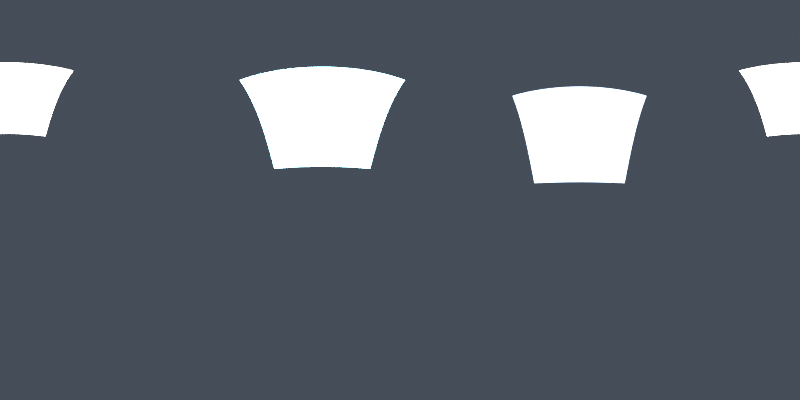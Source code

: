 # Source: elite-studio-source.blend  (saved by Blender 4.3.34; exported with 4.5.12 LTS)
import bpy
from mathutils import Matrix  # noqa: F401  (used for matrix-valued properties, if any)

bpy.ops.wm.read_factory_settings(use_empty=True)
scene = bpy.context.scene
scene.name = 'Scene'

# ---- materials (node trees are filled in below, after node groups)
mat_fill_original_studio_radiance = bpy.data.materials.new('Fill_Original_Studio_Radiance')
mat_key_original_studio_radiance = bpy.data.materials.new('Key_Original_Studio_Radiance')
mat_rim_original_studio_radiance = bpy.data.materials.new('Rim_Original_Studio_Radiance')

# ---- material node trees
mat_fill_original_studio_radiance.use_nodes = True; mat_fill_original_studio_radiance.node_tree.nodes.clear()
_N = mat_fill_original_studio_radiance.node_tree.nodes; _L = mat_fill_original_studio_radiance.node_tree.links
n0 = _N.new('ShaderNodeEmission'); n0.name = 'Emission'; n0.location = (0, 0)
n0.inputs[0].default_value = (0.54, 0.72, 1.0, 1.0)
n0.inputs[1].default_value = 4.974
n1 = _N.new('ShaderNodeOutputMaterial'); n1.name = 'Material Output'; n1.location = (0, 0)
_L.new(n0.outputs[0], n1.inputs[0])
n1.is_active_output = True
mat_key_original_studio_radiance.use_nodes = True; mat_key_original_studio_radiance.node_tree.nodes.clear()
_N = mat_key_original_studio_radiance.node_tree.nodes; _L = mat_key_original_studio_radiance.node_tree.links
n0 = _N.new('ShaderNodeEmission'); n0.name = 'Emission'; n0.location = (0, 0)
n0.inputs[0].default_value = (1.0, 0.93, 0.83, 1.0)
n0.inputs[1].default_value = 9.947
n1 = _N.new('ShaderNodeOutputMaterial'); n1.name = 'Material Output'; n1.location = (0, 0)
_L.new(n0.outputs[0], n1.inputs[0])
n1.is_active_output = True
mat_rim_original_studio_radiance.use_nodes = True; mat_rim_original_studio_radiance.node_tree.nodes.clear()
_N = mat_rim_original_studio_radiance.node_tree.nodes; _L = mat_rim_original_studio_radiance.node_tree.links
n0 = _N.new('ShaderNodeEmission'); n0.name = 'Emission'; n0.location = (0, 0)
n0.inputs[0].default_value = (0.36, 0.85, 1.0, 1.0)
n0.inputs[1].default_value = 15.92
n1 = _N.new('ShaderNodeOutputMaterial'); n1.name = 'Material Output'; n1.location = (0, 0)
_L.new(n0.outputs[0], n1.inputs[0])
n1.is_active_output = True

# ---- world
world_b2_studio = bpy.data.worlds.new('B2_Studio'); scene.world = world_b2_studio
world_b2_studio.use_nodes = True; world_b2_studio.node_tree.nodes.clear()
_N = world_b2_studio.node_tree.nodes; _L = world_b2_studio.node_tree.links
n0 = _N.new('ShaderNodeBackground'); n0.name = 'Background'; n0.location = (10, 300)
n0.inputs[0].default_value = (0.12, 0.15, 0.2, 1.0)
n0.inputs[1].default_value = 0.5
n1 = _N.new('ShaderNodeOutputWorld'); n1.name = 'World Output'; n1.location = (300, 300)
_L.new(n0.outputs[0], n1.inputs[0])
n1.is_active_output = True

# ---- cameras
cam_studio_equirectangular = bpy.data.cameras.new('Studio_Equirectangular')
cam_studio_equirectangular.type = 'PANO'
cam_studio_equirectangular.panorama_type = 'EQUIRECTANGULAR'

# ---- meshes
me_plane = bpy.data.meshes.new('Plane')
me_plane.from_pydata([(-2.0, -2.0, 0.0), (2.0, -2.0, 0.0), (-2.0, 2.0, 0.0), (2.0, 2.0, 0.0)], [], [(0, 1, 3, 2)])
_uv = me_plane.uv_layers.new(name='UVMap')
_uv.uv.foreach_set('vector', [0.0, 0.0, 1.0, 0.0, 1.0, 1.0, 0.0, 1.0])
me_plane.materials.append(mat_fill_original_studio_radiance)
me_plane.update()
me_plane_001 = bpy.data.meshes.new('Plane.001')
me_plane_001.from_pydata([(-2.0, -2.0, 0.0), (2.0, -2.0, 0.0), (-2.0, 2.0, 0.0), (2.0, 2.0, 0.0)], [], [(0, 1, 3, 2)])
_uv = me_plane_001.uv_layers.new(name='UVMap')
_uv.uv.foreach_set('vector', [0.0, 0.0, 1.0, 0.0, 1.0, 1.0, 0.0, 1.0])
me_plane_001.materials.append(mat_key_original_studio_radiance)
me_plane_001.update()
me_plane_002 = bpy.data.meshes.new('Plane.002')
me_plane_002.from_pydata([(-1.5, -1.5, 0.0), (1.5, -1.5, 0.0), (-1.5, 1.5, 0.0), (1.5, 1.5, 0.0)], [], [(0, 1, 3, 2)])
_uv = me_plane_002.uv_layers.new(name='UVMap')
_uv.uv.foreach_set('vector', [0.0, 0.0, 1.0, 0.0, 1.0, 1.0, 0.0, 1.0])
me_plane_002.materials.append(mat_rim_original_studio_radiance)
me_plane_002.update()

# ---- objects
ob_fill_radiance_area = bpy.data.objects.new('Fill_Radiance_Area', me_plane)
ob_key_radiance_area = bpy.data.objects.new('Key_Radiance_Area', me_plane_001)
ob_rim_radiance_area = bpy.data.objects.new('Rim_Radiance_Area', me_plane_002)
ob_studio_equirectangular = bpy.data.objects.new('Studio_Equirectangular', cam_studio_equirectangular)

# ---- transforms, parenting, visibility, modifiers, constraints
ob_fill_radiance_area.location = (4.385, 0.7118, 3.768)
ob_fill_radiance_area.rotation_euler = (1.055, 1.45e-07, 1.732)
ob_key_radiance_area.location = (-0.2413, -4.886, 6.285)
ob_key_radiance_area.rotation_euler = (0.7709, -4.615e-09, -0.04935)
ob_rim_radiance_area.location = (-1.662, 2.374, 3.474)
ob_rim_radiance_area.rotation_euler = (0.9163, -7.036e-08, -2.531)
ob_studio_equirectangular.location = (0.0, 0.0, 1.25)
ob_studio_equirectangular.rotation_euler = (1.571, 0.0, 0.0)

# ---- collection membership
scene.collection.objects.link(ob_fill_radiance_area)
scene.collection.objects.link(ob_key_radiance_area)
scene.collection.objects.link(ob_rim_radiance_area)
scene.collection.objects.link(ob_studio_equirectangular)

# ---- scene / render settings (as saved in the file)
scene.camera = ob_studio_equirectangular
scene.frame_start = 1; scene.frame_end = 22; scene.frame_set(1)
scene.render.engine = 'CYCLES'
scene.render.image_settings.file_format = 'HDR'
scene.render.image_settings.color_mode = 'RGB'
scene.render.image_settings.color_depth = '32'
scene.render.resolution_x = 512
scene.render.resolution_y = 256
scene.render.fps = 30
scene.cycles.use_denoising = False
scene.cycles.samples = 32
scene.view_settings.view_transform = 'Standard'
bpy.context.view_layer.update()
